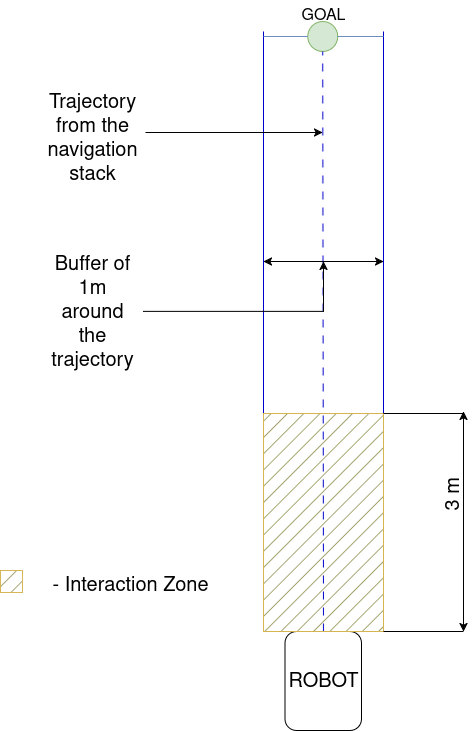

The diagram above was exported from draw.io. Its source (the exported page's mxGraphModel, read from the mxfile embedded in the PNG):
<mxGraphModel dx="1064" dy="758" grid="0" gridSize="10" guides="1" tooltips="1" connect="1" arrows="1" fold="1" page="1" pageScale="1" pageWidth="850" pageHeight="1100" background="none" math="0" shadow="0">
  <root>
    <mxCell id="0" />
    <mxCell id="1" parent="0" />
    <mxCell id="8ForpUDLI9DOKq2ZSVxP-1" value="" style="rounded=1;whiteSpace=wrap;html=1;rotation=90;" parent="1" vertex="1">
      <mxGeometry x="370.34" y="721.24" width="99" height="76.51" as="geometry" />
    </mxCell>
    <mxCell id="8ForpUDLI9DOKq2ZSVxP-3" value="" style="ellipse;whiteSpace=wrap;html=1;aspect=fixed;fillColor=#d5e8d4;strokeColor=#82b366;" parent="1" vertex="1">
      <mxGeometry x="404.19" y="100" width="30" height="30" as="geometry" />
    </mxCell>
    <mxCell id="8ForpUDLI9DOKq2ZSVxP-5" value="" style="endArrow=none;dashed=1;html=1;rounded=0;entryX=0.5;entryY=1;entryDx=0;entryDy=0;fillColor=#dae8fc;strokeColor=light-dark(#0000cc, #5c79a3);dashPattern=8 8;exitX=0;exitY=0.5;exitDx=0;exitDy=0;" parent="1" edge="1">
      <mxGeometry width="50" height="50" relative="1" as="geometry">
        <mxPoint x="420" y="710" as="sourcePoint" />
        <mxPoint x="419.19000000000005" y="130" as="targetPoint" />
      </mxGeometry>
    </mxCell>
    <mxCell id="8ForpUDLI9DOKq2ZSVxP-6" value="" style="endArrow=none;html=1;rounded=0;fillColor=#dae8fc;strokeColor=#0000CC;" parent="1" edge="1">
      <mxGeometry width="50" height="50" relative="1" as="geometry">
        <mxPoint x="360" y="710" as="sourcePoint" />
        <mxPoint x="360" y="110" as="targetPoint" />
      </mxGeometry>
    </mxCell>
    <mxCell id="8ForpUDLI9DOKq2ZSVxP-7" value="" style="endArrow=none;html=1;rounded=0;fillColor=#dae8fc;strokeColor=#0000CC;" parent="1" edge="1">
      <mxGeometry width="50" height="50" relative="1" as="geometry">
        <mxPoint x="480" y="710" as="sourcePoint" />
        <mxPoint x="480" y="110" as="targetPoint" />
      </mxGeometry>
    </mxCell>
    <mxCell id="8ForpUDLI9DOKq2ZSVxP-9" value="" style="endArrow=none;html=1;rounded=0;entryX=0;entryY=0.5;entryDx=0;entryDy=0;fillColor=#dae8fc;strokeColor=#6c8ebf;" parent="1" target="8ForpUDLI9DOKq2ZSVxP-3" edge="1">
      <mxGeometry width="50" height="50" relative="1" as="geometry">
        <mxPoint x="360" y="115" as="sourcePoint" />
        <mxPoint x="430" y="140" as="targetPoint" />
      </mxGeometry>
    </mxCell>
    <mxCell id="8ForpUDLI9DOKq2ZSVxP-10" value="" style="endArrow=none;html=1;rounded=0;exitX=1;exitY=0.5;exitDx=0;exitDy=0;fillColor=#dae8fc;strokeColor=#6c8ebf;" parent="1" source="8ForpUDLI9DOKq2ZSVxP-3" edge="1">
      <mxGeometry width="50" height="50" relative="1" as="geometry">
        <mxPoint x="450" y="110" as="sourcePoint" />
        <mxPoint x="480" y="115" as="targetPoint" />
      </mxGeometry>
    </mxCell>
    <mxCell id="8ForpUDLI9DOKq2ZSVxP-23" value="" style="rounded=0;whiteSpace=wrap;html=1;fillColor=#8A8845;strokeColor=#D4B551;fillStyle=hatch;" parent="1" vertex="1">
      <mxGeometry x="360" y="492" width="120" height="218" as="geometry" />
    </mxCell>
    <mxCell id="8ForpUDLI9DOKq2ZSVxP-27" value="&lt;font style=&quot;font-size: 20px;&quot;&gt;ROBOT&lt;/font&gt;" style="text;html=1;align=center;verticalAlign=middle;whiteSpace=wrap;rounded=0;" parent="1" vertex="1">
      <mxGeometry x="390" y="744.5" width="60" height="30" as="geometry" />
    </mxCell>
    <mxCell id="8ForpUDLI9DOKq2ZSVxP-28" value="&lt;font style=&quot;font-size: 16px;&quot;&gt;GOAL&lt;/font&gt;" style="text;html=1;align=center;verticalAlign=middle;whiteSpace=wrap;rounded=0;strokeWidth=5;" parent="1" vertex="1">
      <mxGeometry x="390" y="79" width="60" height="30" as="geometry" />
    </mxCell>
    <mxCell id="8ForpUDLI9DOKq2ZSVxP-29" value="" style="endArrow=classic;html=1;rounded=0;" parent="1" edge="1">
      <mxGeometry width="50" height="50" relative="1" as="geometry">
        <mxPoint x="242" y="211" as="sourcePoint" />
        <mxPoint x="419" y="211" as="targetPoint" />
      </mxGeometry>
    </mxCell>
    <mxCell id="8ForpUDLI9DOKq2ZSVxP-30" value="&lt;font style=&quot;font-size: 20px;&quot;&gt;Trajectory from the navigation stack&lt;/font&gt;" style="text;html=1;align=center;verticalAlign=middle;whiteSpace=wrap;rounded=0;" parent="1" vertex="1">
      <mxGeometry x="159" y="202" width="60" height="30" as="geometry" />
    </mxCell>
    <mxCell id="8ForpUDLI9DOKq2ZSVxP-31" value="" style="endArrow=classic;startArrow=classic;html=1;rounded=0;" parent="1" edge="1">
      <mxGeometry width="50" height="50" relative="1" as="geometry">
        <mxPoint x="360" y="340" as="sourcePoint" />
        <mxPoint x="480" y="340" as="targetPoint" />
        <Array as="points">
          <mxPoint x="420" y="340" />
        </Array>
      </mxGeometry>
    </mxCell>
    <mxCell id="8ForpUDLI9DOKq2ZSVxP-32" value="" style="endArrow=classic;html=1;rounded=0;" parent="1" edge="1">
      <mxGeometry width="50" height="50" relative="1" as="geometry">
        <mxPoint x="240" y="390" as="sourcePoint" />
        <mxPoint x="420" y="340" as="targetPoint" />
        <Array as="points">
          <mxPoint x="420" y="390" />
        </Array>
      </mxGeometry>
    </mxCell>
    <mxCell id="8ForpUDLI9DOKq2ZSVxP-33" value="&lt;font style=&quot;font-size: 20px;&quot;&gt;Buffer of 1m around the trajectory&lt;/font&gt;" style="text;html=1;align=center;verticalAlign=middle;whiteSpace=wrap;rounded=0;" parent="1" vertex="1">
      <mxGeometry x="159" y="376" width="60" height="30" as="geometry" />
    </mxCell>
    <mxCell id="8ForpUDLI9DOKq2ZSVxP-37" value="" style="whiteSpace=wrap;html=1;aspect=fixed;fillStyle=hatch;fillColor=#8A8845;strokeColor=#d6b656;" parent="1" vertex="1">
      <mxGeometry x="97" y="649" width="22" height="22" as="geometry" />
    </mxCell>
    <mxCell id="8ForpUDLI9DOKq2ZSVxP-44" value="&lt;font style=&quot;font-size: 20px;&quot;&gt;- Interaction Zone&lt;/font&gt;" style="text;html=1;align=center;verticalAlign=middle;whiteSpace=wrap;rounded=0;" parent="1" vertex="1">
      <mxGeometry x="146" y="649" width="162" height="30" as="geometry" />
    </mxCell>
    <mxCell id="8ForpUDLI9DOKq2ZSVxP-45" value="" style="endArrow=none;html=1;rounded=0;exitX=1;exitY=0;exitDx=0;exitDy=0;" parent="1" source="8ForpUDLI9DOKq2ZSVxP-23" edge="1">
      <mxGeometry width="50" height="50" relative="1" as="geometry">
        <mxPoint x="460" y="444" as="sourcePoint" />
        <mxPoint x="560" y="492" as="targetPoint" />
      </mxGeometry>
    </mxCell>
    <mxCell id="8ForpUDLI9DOKq2ZSVxP-47" value="" style="endArrow=none;html=1;rounded=0;exitX=1;exitY=1;exitDx=0;exitDy=0;" parent="1" edge="1">
      <mxGeometry width="50" height="50" relative="1" as="geometry">
        <mxPoint x="480" y="710" as="sourcePoint" />
        <mxPoint x="560" y="710" as="targetPoint" />
      </mxGeometry>
    </mxCell>
    <mxCell id="8ForpUDLI9DOKq2ZSVxP-48" value="" style="endArrow=classic;startArrow=classic;html=1;rounded=0;" parent="1" edge="1">
      <mxGeometry width="50" height="50" relative="1" as="geometry">
        <mxPoint x="560" y="710" as="sourcePoint" />
        <mxPoint x="560" y="490" as="targetPoint" />
      </mxGeometry>
    </mxCell>
    <mxCell id="8ForpUDLI9DOKq2ZSVxP-52" value="&lt;font style=&quot;font-size: 20px;&quot;&gt;&amp;nbsp;3 m&lt;/font&gt;" style="text;html=1;align=center;verticalAlign=middle;whiteSpace=wrap;rounded=0;rotation=-90;" parent="1" vertex="1">
      <mxGeometry x="520" y="560" width="60" height="30" as="geometry" />
    </mxCell>
  </root>
</mxGraphModel>